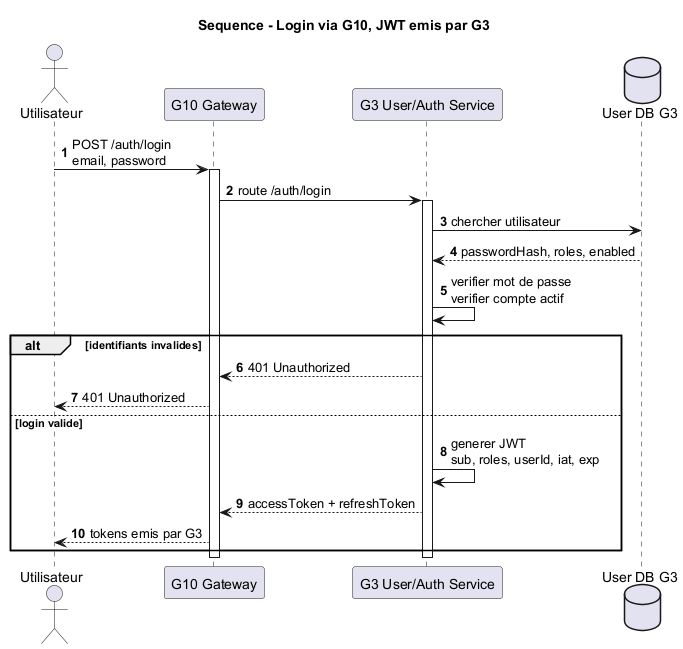

The diagram above was rendered by PlantUML. Its source (embedded in the PNG):
@startuml
title Sequence - Login via G10, JWT emis par G3

autonumber
actor "Utilisateur" as User
participant "G10 Gateway" as G10
participant "G3 User/Auth Service" as G3
database "User DB G3" as Db

User -> G10 : POST /auth/login\nemail, password
activate G10
G10 -> G3 : route /auth/login
activate G3
G3 -> Db : chercher utilisateur
Db --> G3 : passwordHash, roles, enabled
G3 -> G3 : verifier mot de passe\nverifier compte actif

alt identifiants invalides
  G3 --> G10 : 401 Unauthorized
  G10 --> User : 401 Unauthorized
else login valide
  G3 -> G3 : generer JWT\nsub, roles, userId, iat, exp
  G3 --> G10 : accessToken + refreshToken
  G10 --> User : tokens emis par G3
end

deactivate G3
deactivate G10

@enduml